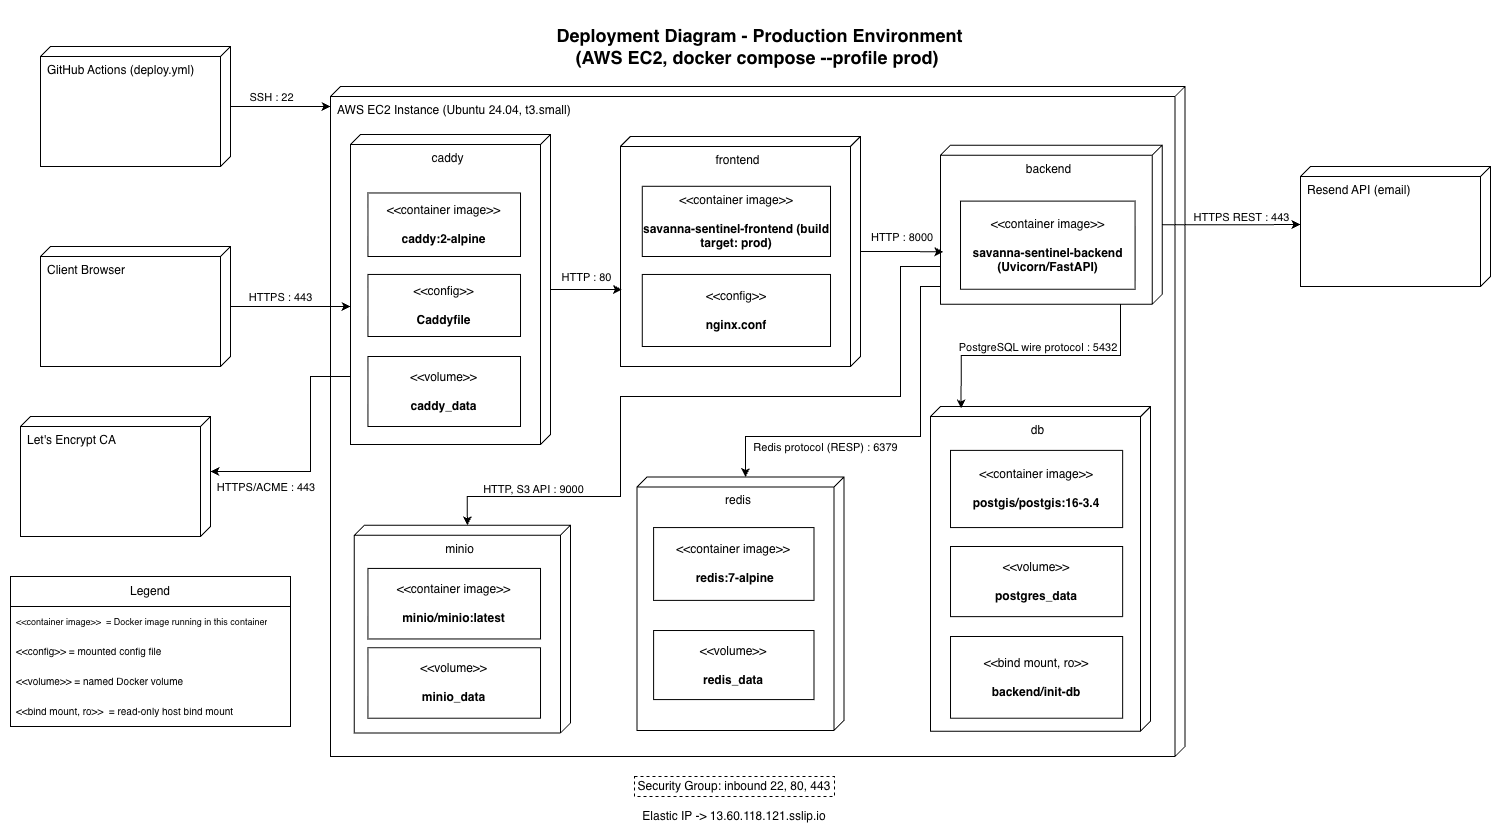

The diagram above was exported from draw.io. Its source (the exported page's mxGraphModel, read from the mxfile embedded in the PNG):
<mxGraphModel dx="2384" dy="2176" grid="1" gridSize="10" guides="1" tooltips="1" connect="1" arrows="1" fold="1" page="1" pageScale="1" pageWidth="827" pageHeight="1169" math="0" shadow="0">
  <root>
    <mxCell id="0" />
    <mxCell id="1" parent="0" />
    <mxCell id="mM8kD6yVDtogUWzt-O8x-1" parent="1" style="text;html=1;whiteSpace=wrap;strokeColor=none;fillColor=none;align=center;verticalAlign=middle;rounded=0;" value="&lt;h2&gt;&amp;nbsp;Deployment Diagram - Production Environment (AWS EC2, docker compose --profile prod)&lt;/h2&gt;" vertex="1">
      <mxGeometry height="60" width="447.75" x="313.38" y="-260" as="geometry" />
    </mxCell>
    <mxCell id="mM8kD6yVDtogUWzt-O8x-4" parent="1" style="verticalAlign=top;align=left;shape=cube;size=10;direction=south;fontStyle=0;html=1;boundedLbl=1;spacingLeft=5;whiteSpace=wrap;" value="AWS EC2 Instance (Ubuntu 24.04, t3.small)" vertex="1">
      <mxGeometry height="670" width="854.5" x="110.01" y="-190" as="geometry" />
    </mxCell>
    <mxCell id="mM8kD6yVDtogUWzt-O8x-5" parent="mM8kD6yVDtogUWzt-O8x-4" style="verticalAlign=top;align=center;shape=cube;size=10;direction=south;html=1;boundedLbl=1;spacingLeft=5;whiteSpace=wrap;" value="caddy" vertex="1">
      <mxGeometry height="310" relative="1" width="200" as="geometry">
        <mxPoint x="20" y="48" as="offset" />
      </mxGeometry>
    </mxCell>
    <mxCell id="mM8kD6yVDtogUWzt-O8x-15" parent="mM8kD6yVDtogUWzt-O8x-4" style="verticalAlign=top;align=center;shape=cube;size=10;direction=south;html=1;boundedLbl=1;spacingLeft=5;whiteSpace=wrap;" value="frontend" vertex="1">
      <mxGeometry height="230.1" width="240" x="290" y="49.9" as="geometry" />
    </mxCell>
    <mxCell id="mM8kD6yVDtogUWzt-O8x-16" parent="mM8kD6yVDtogUWzt-O8x-4" style="verticalAlign=top;align=center;shape=cube;size=10;direction=south;html=1;boundedLbl=1;spacingLeft=5;whiteSpace=wrap;" value="backend" vertex="1">
      <mxGeometry height="159.12" width="221.71" x="610" y="58.67" as="geometry" />
    </mxCell>
    <mxCell id="mM8kD6yVDtogUWzt-O8x-14" parent="mM8kD6yVDtogUWzt-O8x-4" style="verticalAlign=top;align=center;shape=cube;size=10;direction=south;html=1;boundedLbl=1;spacingLeft=5;whiteSpace=wrap;" value="db" vertex="1">
      <mxGeometry height="324.72" width="220.03" x="600" y="320" as="geometry" />
    </mxCell>
    <mxCell id="mM8kD6yVDtogUWzt-O8x-12" parent="mM8kD6yVDtogUWzt-O8x-4" style="verticalAlign=top;align=center;shape=cube;size=10;direction=south;html=1;boundedLbl=1;spacingLeft=5;whiteSpace=wrap;" value="redis" vertex="1">
      <mxGeometry height="253.4" width="206.96" x="306.52" y="390.49" as="geometry" />
    </mxCell>
    <mxCell id="mM8kD6yVDtogUWzt-O8x-26" parent="mM8kD6yVDtogUWzt-O8x-4" style="html=1;align=center;verticalAlign=middle;dashed=0;whiteSpace=wrap;" value="&amp;lt;&amp;lt;container image&amp;gt;&amp;gt;&lt;br&gt;&lt;br&gt;&lt;b&gt;caddy:2-alpine&lt;/b&gt;" vertex="1">
      <mxGeometry height="63.54" width="152.58" x="37.42" y="106.46" as="geometry" />
    </mxCell>
    <mxCell id="mM8kD6yVDtogUWzt-O8x-27" parent="mM8kD6yVDtogUWzt-O8x-4" style="html=1;align=center;verticalAlign=middle;dashed=0;whiteSpace=wrap;" value="&amp;lt;&amp;lt;config&amp;gt;&amp;gt;&lt;br&gt;&lt;br&gt;&lt;b&gt;Caddyfile&lt;/b&gt;" vertex="1">
      <mxGeometry height="62.05" width="152.58" x="37.42" y="187.95" as="geometry" />
    </mxCell>
    <mxCell id="mM8kD6yVDtogUWzt-O8x-28" parent="mM8kD6yVDtogUWzt-O8x-4" style="html=1;align=center;verticalAlign=middle;dashed=0;whiteSpace=wrap;" value="&amp;lt;&amp;lt;volume&amp;gt;&amp;gt;&lt;br&gt;&lt;br&gt;&lt;b&gt;caddy_data&lt;/b&gt;" vertex="1">
      <mxGeometry height="70" width="152.58" x="37.42" y="270" as="geometry" />
    </mxCell>
    <mxCell id="mM8kD6yVDtogUWzt-O8x-29" parent="mM8kD6yVDtogUWzt-O8x-4" style="html=1;align=center;verticalAlign=middle;dashed=0;whiteSpace=wrap;" value="&amp;lt;&amp;lt;container image&amp;gt;&amp;gt;&lt;br&gt;&lt;br&gt;&lt;b&gt;savanna-sentinel-frontend (build target: prod)&lt;/b&gt;" vertex="1">
      <mxGeometry height="70.21" width="188.23" x="311.77" y="99.79" as="geometry" />
    </mxCell>
    <mxCell id="mM8kD6yVDtogUWzt-O8x-30" parent="mM8kD6yVDtogUWzt-O8x-4" style="html=1;align=center;verticalAlign=middle;dashed=0;whiteSpace=wrap;" value="&amp;lt;&amp;lt;config&amp;gt;&amp;gt;&lt;br&gt;&lt;br&gt;&lt;b&gt;nginx.conf&lt;/b&gt;" vertex="1">
      <mxGeometry height="72.04" width="188.23" x="311.77" y="187.96" as="geometry" />
    </mxCell>
    <mxCell id="mM8kD6yVDtogUWzt-O8x-31" parent="mM8kD6yVDtogUWzt-O8x-4" style="html=1;align=center;verticalAlign=middle;dashed=0;whiteSpace=wrap;" value="&amp;lt;&amp;lt;container image&amp;gt;&amp;gt;&lt;br&gt;&lt;br&gt;&lt;b&gt;savanna-sentinel-backend (Uvicorn/FastAPI)&lt;/b&gt;" vertex="1">
      <mxGeometry height="88.16" width="174.58" x="630" y="114.61" as="geometry" />
    </mxCell>
    <mxCell id="mM8kD6yVDtogUWzt-O8x-32" parent="mM8kD6yVDtogUWzt-O8x-4" style="html=1;align=center;verticalAlign=middle;dashed=0;whiteSpace=wrap;" value="&amp;lt;&amp;lt;container image&amp;gt;&amp;gt;&lt;br&gt;&lt;br&gt;&lt;b&gt;postgis/postgis:16-3.4&lt;/b&gt;" vertex="1">
      <mxGeometry height="77.18" width="172.14" x="620" y="363.89" as="geometry" />
    </mxCell>
    <mxCell id="mM8kD6yVDtogUWzt-O8x-33" parent="mM8kD6yVDtogUWzt-O8x-4" style="html=1;align=center;verticalAlign=middle;dashed=0;whiteSpace=wrap;" value="&amp;lt;&amp;lt;volume&amp;gt;&amp;gt;&lt;br&gt;&lt;br&gt;&lt;b&gt;postgres_data&lt;/b&gt;" vertex="1">
      <mxGeometry height="70.13" width="172.14" x="620" y="460" as="geometry" />
    </mxCell>
    <mxCell id="mM8kD6yVDtogUWzt-O8x-34" parent="mM8kD6yVDtogUWzt-O8x-4" style="html=1;align=center;verticalAlign=middle;dashed=0;whiteSpace=wrap;" value="&amp;lt;&amp;lt;bind mount, ro&amp;gt;&amp;gt;&lt;br&gt;&lt;br&gt;&lt;b&gt;backend/init-db&lt;/b&gt;" vertex="1">
      <mxGeometry height="81.74" width="172.14" x="620" y="550" as="geometry" />
    </mxCell>
    <mxCell id="mM8kD6yVDtogUWzt-O8x-35" parent="mM8kD6yVDtogUWzt-O8x-4" style="html=1;align=center;verticalAlign=middle;dashed=0;whiteSpace=wrap;" value="&amp;lt;&amp;lt;container image&amp;gt;&amp;gt;&lt;br&gt;&lt;br&gt;&lt;b&gt;&amp;nbsp;redis:7-alpine&lt;/b&gt;" vertex="1">
      <mxGeometry height="72.82" width="160.39" x="323.09" y="441.07" as="geometry" />
    </mxCell>
    <mxCell id="mM8kD6yVDtogUWzt-O8x-36" parent="mM8kD6yVDtogUWzt-O8x-4" style="html=1;align=center;verticalAlign=middle;dashed=0;whiteSpace=wrap;" value="&amp;lt;&amp;lt;volume&amp;gt;&amp;gt;&lt;br&gt;&lt;br&gt;&lt;b&gt;redis_data&lt;/b&gt;" vertex="1">
      <mxGeometry height="69.06" width="160.39" x="323.09" y="544.02" as="geometry" />
    </mxCell>
    <mxCell id="mM8kD6yVDtogUWzt-O8x-13" parent="mM8kD6yVDtogUWzt-O8x-4" style="verticalAlign=top;align=center;shape=cube;size=10;direction=south;html=1;boundedLbl=1;spacingLeft=5;whiteSpace=wrap;" value="minio" vertex="1">
      <mxGeometry height="207.72" width="216.23" x="23.77" y="438.77" as="geometry" />
    </mxCell>
    <mxCell id="mM8kD6yVDtogUWzt-O8x-37" parent="mM8kD6yVDtogUWzt-O8x-4" style="html=1;align=center;verticalAlign=middle;dashed=0;whiteSpace=wrap;" value="&amp;lt;&amp;lt;container image&amp;gt;&amp;gt;&lt;br&gt;&lt;br&gt;&lt;b&gt;minio/minio:latest&lt;/b&gt;" vertex="1">
      <mxGeometry height="70.53" width="172.58" x="37.42" y="481.93" as="geometry" />
    </mxCell>
    <mxCell id="mM8kD6yVDtogUWzt-O8x-57" parent="mM8kD6yVDtogUWzt-O8x-4" style="html=1;align=center;verticalAlign=middle;dashed=0;whiteSpace=wrap;" value="&amp;lt;&amp;lt;volume&amp;gt;&amp;gt;&lt;br&gt;&lt;br&gt;&lt;b&gt;minio_data&lt;/b&gt;" vertex="1">
      <mxGeometry height="70.53" width="172.58" x="37.42" y="561.21" as="geometry" />
    </mxCell>
    <mxCell id="mM8kD6yVDtogUWzt-O8x-61" edge="1" parent="mM8kD6yVDtogUWzt-O8x-4" source="mM8kD6yVDtogUWzt-O8x-5" style="edgeStyle=orthogonalEdgeStyle;rounded=0;orthogonalLoop=1;jettySize=auto;html=1;entryX=0.665;entryY=0.994;entryDx=0;entryDy=0;entryPerimeter=0;" target="mM8kD6yVDtogUWzt-O8x-15">
      <mxGeometry relative="1" as="geometry" />
    </mxCell>
    <mxCell id="mM8kD6yVDtogUWzt-O8x-62" connectable="0" parent="mM8kD6yVDtogUWzt-O8x-61" style="edgeLabel;html=1;align=center;verticalAlign=middle;resizable=0;points=[];" value="HTTP : 80" vertex="1">
      <mxGeometry relative="1" x="-0.1194" y="4" as="geometry">
        <mxPoint x="3" y="-9" as="offset" />
      </mxGeometry>
    </mxCell>
    <mxCell id="mM8kD6yVDtogUWzt-O8x-66" edge="1" parent="mM8kD6yVDtogUWzt-O8x-4" source="mM8kD6yVDtogUWzt-O8x-15" style="edgeStyle=orthogonalEdgeStyle;rounded=0;orthogonalLoop=1;jettySize=auto;html=1;entryX=0.67;entryY=0.987;entryDx=0;entryDy=0;entryPerimeter=0;" target="mM8kD6yVDtogUWzt-O8x-16" value="">
      <mxGeometry relative="1" as="geometry" />
    </mxCell>
    <mxCell id="mM8kD6yVDtogUWzt-O8x-68" connectable="0" parent="mM8kD6yVDtogUWzt-O8x-66" style="edgeLabel;html=1;align=center;verticalAlign=middle;resizable=0;points=[];" value="&amp;nbsp;HTTP : 8000" vertex="1">
      <mxGeometry relative="1" x="0.0534" as="geometry">
        <mxPoint x="-4" y="-15" as="offset" />
      </mxGeometry>
    </mxCell>
    <mxCell id="mM8kD6yVDtogUWzt-O8x-69" edge="1" parent="mM8kD6yVDtogUWzt-O8x-4" source="mM8kD6yVDtogUWzt-O8x-16" style="edgeStyle=orthogonalEdgeStyle;rounded=0;orthogonalLoop=1;jettySize=auto;html=1;entryX=0.006;entryY=0.861;entryDx=0;entryDy=0;entryPerimeter=0;" target="mM8kD6yVDtogUWzt-O8x-14">
      <mxGeometry relative="1" as="geometry">
        <Array as="points">
          <mxPoint x="790" y="269" />
          <mxPoint x="631" y="269" />
        </Array>
      </mxGeometry>
    </mxCell>
    <mxCell id="mM8kD6yVDtogUWzt-O8x-70" connectable="0" parent="mM8kD6yVDtogUWzt-O8x-69" style="edgeLabel;html=1;align=center;verticalAlign=middle;resizable=0;points=[];" value="&amp;nbsp;PostgreSQL wire protocol : 5432" vertex="1">
      <mxGeometry relative="1" x="0.0957" y="3" as="geometry">
        <mxPoint x="9" y="-12" as="offset" />
      </mxGeometry>
    </mxCell>
    <mxCell id="mM8kD6yVDtogUWzt-O8x-71" edge="1" parent="mM8kD6yVDtogUWzt-O8x-4" source="mM8kD6yVDtogUWzt-O8x-16" style="edgeStyle=orthogonalEdgeStyle;rounded=0;orthogonalLoop=1;jettySize=auto;html=1;entryX=0;entryY=0;entryDx=0;entryDy=98.48;entryPerimeter=0;" target="mM8kD6yVDtogUWzt-O8x-12">
      <mxGeometry relative="1" as="geometry">
        <Array as="points">
          <mxPoint x="590" y="200" />
          <mxPoint x="590" y="350" />
          <mxPoint x="415" y="350" />
        </Array>
      </mxGeometry>
    </mxCell>
    <mxCell id="mM8kD6yVDtogUWzt-O8x-72" connectable="0" parent="mM8kD6yVDtogUWzt-O8x-71" style="edgeLabel;html=1;align=center;verticalAlign=middle;resizable=0;points=[];" value="Redis protocol (RESP) : 6379" vertex="1">
      <mxGeometry relative="1" x="-0.0283" y="1" as="geometry">
        <mxPoint x="-79" y="9" as="offset" />
      </mxGeometry>
    </mxCell>
    <mxCell id="mM8kD6yVDtogUWzt-O8x-73" edge="1" parent="mM8kD6yVDtogUWzt-O8x-4" source="mM8kD6yVDtogUWzt-O8x-16" style="edgeStyle=orthogonalEdgeStyle;rounded=0;orthogonalLoop=1;jettySize=auto;html=1;entryX=0;entryY=0;entryDx=0;entryDy=103.11500000000001;entryPerimeter=0;" target="mM8kD6yVDtogUWzt-O8x-13">
      <mxGeometry relative="1" as="geometry">
        <Array as="points">
          <mxPoint x="570" y="180" />
          <mxPoint x="570" y="310" />
          <mxPoint x="290" y="310" />
          <mxPoint x="290" y="410" />
          <mxPoint x="137" y="410" />
        </Array>
      </mxGeometry>
    </mxCell>
    <mxCell id="mM8kD6yVDtogUWzt-O8x-74" connectable="0" parent="mM8kD6yVDtogUWzt-O8x-73" style="edgeLabel;html=1;align=center;verticalAlign=middle;resizable=0;points=[];" value="HTTP, S3 API : 9000" vertex="1">
      <mxGeometry relative="1" x="0.7477" y="1" as="geometry">
        <mxPoint x="2" y="-9" as="offset" />
      </mxGeometry>
    </mxCell>
    <mxCell id="mM8kD6yVDtogUWzt-O8x-7" parent="1" style="text;html=1;whiteSpace=wrap;strokeColor=default;fillColor=none;align=center;verticalAlign=middle;rounded=0;dashed=1;" value="Security Group: inbound 22, 80, 443" vertex="1">
      <mxGeometry height="20" width="200" x="414" y="500" as="geometry" />
    </mxCell>
    <mxCell id="mM8kD6yVDtogUWzt-O8x-9" parent="1" style="text;html=1;whiteSpace=wrap;strokeColor=none;fillColor=none;align=center;verticalAlign=middle;rounded=0;dashed=1;" value="Elastic IP -&amp;gt; 13.60.118.121.sslip.io" vertex="1">
      <mxGeometry height="20" width="200" x="414" y="530" as="geometry" />
    </mxCell>
    <mxCell id="mM8kD6yVDtogUWzt-O8x-58" edge="1" parent="1" source="mM8kD6yVDtogUWzt-O8x-17" style="edgeStyle=orthogonalEdgeStyle;rounded=0;orthogonalLoop=1;jettySize=auto;html=1;" target="mM8kD6yVDtogUWzt-O8x-5">
      <mxGeometry relative="1" as="geometry">
        <Array as="points">
          <mxPoint x="100" y="30" />
          <mxPoint x="100" y="30" />
        </Array>
      </mxGeometry>
    </mxCell>
    <mxCell id="mM8kD6yVDtogUWzt-O8x-59" connectable="0" parent="mM8kD6yVDtogUWzt-O8x-58" style="edgeLabel;html=1;align=center;verticalAlign=middle;resizable=0;points=[];" value="HTTPS : 443" vertex="1">
      <mxGeometry relative="1" x="-0.1583" y="2" as="geometry">
        <mxPoint x="-1" y="-8" as="offset" />
      </mxGeometry>
    </mxCell>
    <mxCell id="mM8kD6yVDtogUWzt-O8x-17" parent="1" style="verticalAlign=top;align=left;shape=cube;size=10;direction=south;fontStyle=0;html=1;boundedLbl=1;spacingLeft=5;whiteSpace=wrap;" value="Client Browser&lt;div&gt;&lt;br&gt;&lt;/div&gt;" vertex="1">
      <mxGeometry height="120" width="190" x="-180" y="-30" as="geometry" />
    </mxCell>
    <mxCell id="mM8kD6yVDtogUWzt-O8x-76" edge="1" parent="1" source="mM8kD6yVDtogUWzt-O8x-24" style="edgeStyle=orthogonalEdgeStyle;rounded=0;orthogonalLoop=1;jettySize=auto;html=1;">
      <mxGeometry relative="1" as="geometry">
        <mxPoint x="110" y="-170" as="targetPoint" />
      </mxGeometry>
    </mxCell>
    <mxCell id="mM8kD6yVDtogUWzt-O8x-77" connectable="0" parent="mM8kD6yVDtogUWzt-O8x-76" style="edgeLabel;html=1;align=center;verticalAlign=middle;resizable=0;points=[];" value="SSH : 22" vertex="1">
      <mxGeometry relative="1" x="-0.4307" as="geometry">
        <mxPoint x="12" y="-10" as="offset" />
      </mxGeometry>
    </mxCell>
    <mxCell id="mM8kD6yVDtogUWzt-O8x-24" parent="1" style="verticalAlign=top;align=left;shape=cube;size=10;direction=south;fontStyle=0;html=1;boundedLbl=1;spacingLeft=5;whiteSpace=wrap;" value="&lt;div&gt;GitHub Actions (deploy.yml)&lt;/div&gt;" vertex="1">
      <mxGeometry height="120" width="190" x="-180" y="-230" as="geometry" />
    </mxCell>
    <mxCell id="mM8kD6yVDtogUWzt-O8x-78" parent="1" style="swimlane;fontStyle=0;childLayout=stackLayout;horizontal=1;startSize=30;horizontalStack=0;resizeParent=1;resizeParentMax=0;resizeLast=0;collapsible=1;marginBottom=0;whiteSpace=wrap;html=1;" value="Legend" vertex="1">
      <mxGeometry height="150" width="280" x="-210" y="300" as="geometry" />
    </mxCell>
    <mxCell id="mM8kD6yVDtogUWzt-O8x-79" parent="mM8kD6yVDtogUWzt-O8x-78" style="text;strokeColor=none;fillColor=none;align=left;verticalAlign=middle;spacingLeft=4;spacingRight=4;overflow=hidden;points=[[0,0.5],[1,0.5]];portConstraint=eastwest;rotatable=0;whiteSpace=wrap;html=1;" value="&lt;font style=&quot;font-size: 9px;&quot;&gt;&amp;lt;&amp;lt;container image&amp;gt;&amp;gt;&amp;nbsp; = Docker image running in this container&lt;/font&gt;" vertex="1">
      <mxGeometry height="30" width="280" y="30" as="geometry" />
    </mxCell>
    <mxCell id="mM8kD6yVDtogUWzt-O8x-80" parent="mM8kD6yVDtogUWzt-O8x-78" style="text;strokeColor=none;fillColor=none;align=left;verticalAlign=middle;spacingLeft=4;spacingRight=4;overflow=hidden;points=[[0,0.5],[1,0.5]];portConstraint=eastwest;rotatable=0;whiteSpace=wrap;html=1;" value="&lt;font style=&quot;font-size: 10px;&quot;&gt;&amp;lt;&amp;lt;config&amp;gt;&amp;gt; = mounted config file&lt;/font&gt;" vertex="1">
      <mxGeometry height="30" width="280" y="60" as="geometry" />
    </mxCell>
    <mxCell id="mM8kD6yVDtogUWzt-O8x-82" parent="mM8kD6yVDtogUWzt-O8x-78" style="text;strokeColor=none;fillColor=none;align=left;verticalAlign=middle;spacingLeft=4;spacingRight=4;overflow=hidden;points=[[0,0.5],[1,0.5]];portConstraint=eastwest;rotatable=0;whiteSpace=wrap;html=1;" value="&lt;font style=&quot;font-size: 10px;&quot;&gt;&amp;lt;&amp;lt;volume&amp;gt;&amp;gt; = named Docker volume&lt;/font&gt;" vertex="1">
      <mxGeometry height="30" width="280" y="90" as="geometry" />
    </mxCell>
    <mxCell id="mM8kD6yVDtogUWzt-O8x-81" parent="mM8kD6yVDtogUWzt-O8x-78" style="text;strokeColor=none;fillColor=none;align=left;verticalAlign=middle;spacingLeft=4;spacingRight=4;overflow=hidden;points=[[0,0.5],[1,0.5]];portConstraint=eastwest;rotatable=0;whiteSpace=wrap;html=1;" value="&lt;font style=&quot;font-size: 10px;&quot;&gt;&amp;lt;&amp;lt;bind mount, ro&amp;gt;&amp;gt;&amp;nbsp; = read-only host bind mount&lt;/font&gt;" vertex="1">
      <mxGeometry height="30" width="280" y="120" as="geometry" />
    </mxCell>
    <mxCell id="Ya_D1YSqsLUtUTSYNBrL-1" parent="1" style="verticalAlign=top;align=left;shape=cube;size=10;direction=south;fontStyle=0;html=1;boundedLbl=1;spacingLeft=5;whiteSpace=wrap;" value="&lt;div&gt;Let's Encrypt CA&lt;/div&gt;" vertex="1">
      <mxGeometry height="120" width="190" x="-200" y="140" as="geometry" />
    </mxCell>
    <mxCell id="Ya_D1YSqsLUtUTSYNBrL-2" parent="1" style="verticalAlign=top;align=left;shape=cube;size=10;direction=south;fontStyle=0;html=1;boundedLbl=1;spacingLeft=5;whiteSpace=wrap;" value="&lt;div&gt;Resend API (email)&lt;/div&gt;" vertex="1">
      <mxGeometry height="120" width="190" x="1080" y="-110" as="geometry" />
    </mxCell>
    <mxCell id="Ya_D1YSqsLUtUTSYNBrL-3" edge="1" parent="1" source="mM8kD6yVDtogUWzt-O8x-5" style="edgeStyle=orthogonalEdgeStyle;rounded=0;orthogonalLoop=1;jettySize=auto;html=1;entryX=0;entryY=0;entryDx=55;entryDy=0;entryPerimeter=0;" target="Ya_D1YSqsLUtUTSYNBrL-1">
      <mxGeometry relative="1" as="geometry">
        <Array as="points">
          <mxPoint x="90" y="100" />
          <mxPoint x="90" y="195" />
        </Array>
      </mxGeometry>
    </mxCell>
    <mxCell id="Ya_D1YSqsLUtUTSYNBrL-4" connectable="0" parent="Ya_D1YSqsLUtUTSYNBrL-3" style="edgeLabel;html=1;align=center;verticalAlign=middle;resizable=0;points=[];" value="&amp;nbsp;HTTPS/ACME : 443" vertex="1">
      <mxGeometry relative="1" x="0.7054" y="5" as="geometry">
        <mxPoint x="18" y="10" as="offset" />
      </mxGeometry>
    </mxCell>
    <mxCell id="Ya_D1YSqsLUtUTSYNBrL-8" edge="1" parent="1" source="mM8kD6yVDtogUWzt-O8x-16" style="edgeStyle=orthogonalEdgeStyle;rounded=0;orthogonalLoop=1;jettySize=auto;html=1;">
      <mxGeometry relative="1" as="geometry">
        <mxPoint x="1080" y="-52" as="targetPoint" />
      </mxGeometry>
    </mxCell>
    <mxCell id="Ya_D1YSqsLUtUTSYNBrL-9" connectable="0" parent="Ya_D1YSqsLUtUTSYNBrL-8" style="edgeLabel;html=1;align=center;verticalAlign=middle;resizable=0;points=[];" value="HTTPS REST : 443" vertex="1">
      <mxGeometry relative="1" x="-0.1505" y="2" as="geometry">
        <mxPoint x="20" y="-6" as="offset" />
      </mxGeometry>
    </mxCell>
  </root>
</mxGraphModel>